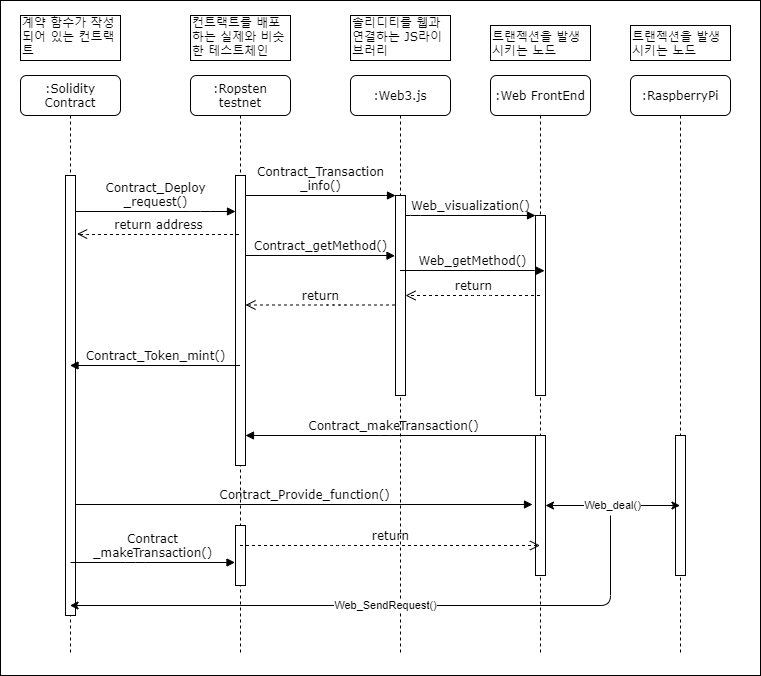

The diagram above was exported from draw.io. Its source (the exported page's mxGraphModel, read from the mxfile embedded in the PNG):
<mxGraphModel dx="1038" dy="499" grid="1" gridSize="10" guides="1" tooltips="1" connect="1" arrows="1" fold="1" page="1" pageScale="1" pageWidth="1100" pageHeight="850" background="#ffffff" math="0" shadow="0">
  <root>
    <mxCell id="0" />
    <mxCell id="1" parent="0" />
    <mxCell id="3s6WjT6B0tPwRMVtVVJ8-29" value="" style="rounded=0;whiteSpace=wrap;html=1;align=left;" parent="1" vertex="1">
      <mxGeometry x="50" y="5" width="760" height="675" as="geometry" />
    </mxCell>
    <mxCell id="7baba1c4bc27f4b0-2" value=":Ropsten testnet" style="shape=umlLifeline;perimeter=lifelinePerimeter;whiteSpace=wrap;html=1;container=1;collapsible=0;recursiveResize=0;outlineConnect=0;rounded=1;shadow=0;comic=0;labelBackgroundColor=none;strokeWidth=1;fontFamily=Verdana;fontSize=12;align=center;" parent="1" vertex="1">
      <mxGeometry x="240" y="80" width="100" height="580" as="geometry" />
    </mxCell>
    <mxCell id="7baba1c4bc27f4b0-10" value="" style="html=1;points=[];perimeter=orthogonalPerimeter;rounded=0;shadow=0;comic=0;labelBackgroundColor=none;strokeWidth=1;fontFamily=Verdana;fontSize=12;align=center;" parent="7baba1c4bc27f4b0-2" vertex="1">
      <mxGeometry x="45" y="100" width="10" height="290" as="geometry" />
    </mxCell>
    <mxCell id="3s6WjT6B0tPwRMVtVVJ8-22" value="" style="html=1;points=[];perimeter=orthogonalPerimeter;rounded=0;shadow=0;comic=0;labelBackgroundColor=none;strokeWidth=1;fontFamily=Verdana;fontSize=12;align=center;" parent="7baba1c4bc27f4b0-2" vertex="1">
      <mxGeometry x="45" y="450" width="10" height="60" as="geometry" />
    </mxCell>
    <mxCell id="7baba1c4bc27f4b0-3" value=":Web3.js" style="shape=umlLifeline;perimeter=lifelinePerimeter;whiteSpace=wrap;html=1;container=1;collapsible=0;recursiveResize=0;outlineConnect=0;rounded=1;shadow=0;comic=0;labelBackgroundColor=none;strokeWidth=1;fontFamily=Verdana;fontSize=12;align=center;" parent="1" vertex="1">
      <mxGeometry x="400" y="80" width="100" height="580" as="geometry" />
    </mxCell>
    <mxCell id="7baba1c4bc27f4b0-13" value="" style="html=1;points=[];perimeter=orthogonalPerimeter;rounded=0;shadow=0;comic=0;labelBackgroundColor=none;strokeWidth=1;fontFamily=Verdana;fontSize=12;align=center;" parent="7baba1c4bc27f4b0-3" vertex="1">
      <mxGeometry x="45" y="120" width="10" height="200" as="geometry" />
    </mxCell>
    <mxCell id="7baba1c4bc27f4b0-4" value="&lt;span&gt;:Web FrontEnd&lt;/span&gt;" style="shape=umlLifeline;perimeter=lifelinePerimeter;whiteSpace=wrap;html=1;container=1;collapsible=0;recursiveResize=0;outlineConnect=0;rounded=1;shadow=0;comic=0;labelBackgroundColor=none;strokeWidth=1;fontFamily=Verdana;fontSize=12;align=center;" parent="1" vertex="1">
      <mxGeometry x="540" y="80" width="100" height="580" as="geometry" />
    </mxCell>
    <mxCell id="7baba1c4bc27f4b0-8" value=":Solidity Contract" style="shape=umlLifeline;perimeter=lifelinePerimeter;whiteSpace=wrap;html=1;container=1;collapsible=0;recursiveResize=0;outlineConnect=0;rounded=1;shadow=0;comic=0;labelBackgroundColor=none;strokeWidth=1;fontFamily=Verdana;fontSize=12;align=center;" parent="1" vertex="1">
      <mxGeometry x="70" y="80" width="100" height="580" as="geometry" />
    </mxCell>
    <mxCell id="7baba1c4bc27f4b0-9" value="" style="html=1;points=[];perimeter=orthogonalPerimeter;rounded=0;shadow=0;comic=0;labelBackgroundColor=none;strokeWidth=1;fontFamily=Verdana;fontSize=12;align=center;" parent="7baba1c4bc27f4b0-8" vertex="1">
      <mxGeometry x="45" y="100" width="10" height="440" as="geometry" />
    </mxCell>
    <mxCell id="7baba1c4bc27f4b0-16" value="" style="html=1;points=[];perimeter=orthogonalPerimeter;rounded=0;shadow=0;comic=0;labelBackgroundColor=none;strokeWidth=1;fontFamily=Verdana;fontSize=12;align=center;" parent="1" vertex="1">
      <mxGeometry x="585" y="220" width="10" height="180" as="geometry" />
    </mxCell>
    <mxCell id="7baba1c4bc27f4b0-17" value="Web_visualization()" style="html=1;verticalAlign=bottom;endArrow=block;labelBackgroundColor=none;fontFamily=Verdana;fontSize=12;edgeStyle=elbowEdgeStyle;elbow=vertical;" parent="1" source="7baba1c4bc27f4b0-13" target="7baba1c4bc27f4b0-16" edge="1">
      <mxGeometry relative="1" as="geometry">
        <mxPoint x="510" y="220" as="sourcePoint" />
        <Array as="points">
          <mxPoint x="460" y="220" />
        </Array>
      </mxGeometry>
    </mxCell>
    <mxCell id="7baba1c4bc27f4b0-22" value="" style="html=1;points=[];perimeter=orthogonalPerimeter;rounded=0;shadow=0;comic=0;labelBackgroundColor=none;strokeWidth=1;fontFamily=Verdana;fontSize=12;align=center;" parent="1" vertex="1">
      <mxGeometry x="585" y="440" width="10" height="140" as="geometry" />
    </mxCell>
    <mxCell id="7baba1c4bc27f4b0-23" value="Contract_Provide_function()" style="html=1;verticalAlign=bottom;endArrow=block;labelBackgroundColor=none;fontFamily=Verdana;fontSize=12;" parent="1" source="7baba1c4bc27f4b0-9" edge="1">
      <mxGeometry relative="1" as="geometry">
        <mxPoint x="510" y="420" as="sourcePoint" />
        <mxPoint x="582" y="509" as="targetPoint" />
      </mxGeometry>
    </mxCell>
    <mxCell id="7baba1c4bc27f4b0-11" value="Contract_Deploy&lt;br&gt;_request()" style="html=1;verticalAlign=bottom;endArrow=block;labelBackgroundColor=none;fontFamily=Verdana;fontSize=12;edgeStyle=elbowEdgeStyle;elbow=vertical;" parent="1" edge="1">
      <mxGeometry relative="1" as="geometry">
        <mxPoint x="125" y="216" as="sourcePoint" />
        <mxPoint x="285" y="216" as="targetPoint" />
        <Array as="points">
          <mxPoint x="250" y="216" />
          <mxPoint x="260" y="206" />
          <mxPoint x="190" y="236" />
          <mxPoint x="270" y="236" />
          <mxPoint x="240" y="236" />
          <mxPoint x="200" y="306" />
        </Array>
      </mxGeometry>
    </mxCell>
    <mxCell id="7baba1c4bc27f4b0-14" value="Contract_Transaction&lt;br&gt;_info()" style="html=1;verticalAlign=bottom;endArrow=block;entryX=0;entryY=0;labelBackgroundColor=none;fontFamily=Verdana;fontSize=12;edgeStyle=elbowEdgeStyle;elbow=vertical;" parent="1" source="7baba1c4bc27f4b0-10" target="7baba1c4bc27f4b0-13" edge="1">
      <mxGeometry relative="1" as="geometry">
        <mxPoint x="370" y="200" as="sourcePoint" />
      </mxGeometry>
    </mxCell>
    <mxCell id="7baba1c4bc27f4b0-40" value="계약 함수가 작성되어 있는 컨트랙트" style="shape=note;whiteSpace=wrap;html=1;size=0;verticalAlign=bottom;align=left;spacingTop=-6;rounded=0;shadow=0;comic=0;labelBackgroundColor=none;strokeWidth=1;fontFamily=Verdana;fontSize=12" parent="1" vertex="1">
      <mxGeometry x="70" y="20" width="100" height="45" as="geometry" />
    </mxCell>
    <mxCell id="7baba1c4bc27f4b0-41" value="컨트랙트를 배포하는 실제와 비슷한 테스트체인" style="shape=note;whiteSpace=wrap;html=1;size=0;verticalAlign=bottom;align=left;spacingTop=-6;rounded=0;shadow=0;comic=0;labelBackgroundColor=none;strokeWidth=1;fontFamily=Verdana;fontSize=12" parent="1" vertex="1">
      <mxGeometry x="240" y="20" width="100" height="45" as="geometry" />
    </mxCell>
    <mxCell id="7baba1c4bc27f4b0-42" value="솔리디티를 웹과 연결하는 JS라이브러리" style="shape=note;whiteSpace=wrap;html=1;size=0;verticalAlign=bottom;align=left;spacingTop=-6;rounded=0;shadow=0;comic=0;labelBackgroundColor=none;strokeWidth=1;fontFamily=Verdana;fontSize=12" parent="1" vertex="1">
      <mxGeometry x="400" y="20" width="100" height="45" as="geometry" />
    </mxCell>
    <mxCell id="7baba1c4bc27f4b0-43" value="트랜젝션을 발생시키는 노드" style="shape=note;whiteSpace=wrap;html=1;size=0;verticalAlign=bottom;align=left;spacingTop=-6;rounded=0;shadow=0;comic=0;labelBackgroundColor=none;strokeWidth=1;fontFamily=Verdana;fontSize=12" parent="1" vertex="1">
      <mxGeometry x="540" y="30" width="100" height="35" as="geometry" />
    </mxCell>
    <mxCell id="3s6WjT6B0tPwRMVtVVJ8-8" value="Contract_Token_mint()" style="html=1;verticalAlign=bottom;endArrow=block;labelBackgroundColor=none;fontFamily=Verdana;fontSize=12;edgeStyle=elbowEdgeStyle;elbow=vertical;" parent="1" source="7baba1c4bc27f4b0-2" target="7baba1c4bc27f4b0-8" edge="1">
      <mxGeometry relative="1" as="geometry">
        <mxPoint x="280" y="220" as="sourcePoint" />
        <mxPoint x="130" y="221" as="targetPoint" />
        <Array as="points">
          <mxPoint x="160" y="210" />
          <mxPoint x="300" y="200" />
          <mxPoint x="205" y="230" />
        </Array>
      </mxGeometry>
    </mxCell>
    <mxCell id="3s6WjT6B0tPwRMVtVVJ8-9" value="return address" style="html=1;verticalAlign=bottom;endArrow=open;dashed=1;endSize=8;labelBackgroundColor=none;fontFamily=Verdana;fontSize=12;edgeStyle=elbowEdgeStyle;elbow=vertical;entryX=1.26;entryY=0.133;entryDx=0;entryDy=0;entryPerimeter=0;" parent="1" edge="1">
      <mxGeometry relative="1" as="geometry">
        <mxPoint x="126.59999999999991" y="238.51999999999998" as="targetPoint" />
        <Array as="points">
          <mxPoint x="159" y="239" />
          <mxPoint x="194" y="270" />
          <mxPoint x="224" y="270" />
        </Array>
        <mxPoint x="288.5" y="239" as="sourcePoint" />
      </mxGeometry>
    </mxCell>
    <mxCell id="3s6WjT6B0tPwRMVtVVJ8-12" value="Contract_makeTransaction()" style="html=1;verticalAlign=bottom;endArrow=block;labelBackgroundColor=none;fontFamily=Verdana;fontSize=12;edgeStyle=elbowEdgeStyle;elbow=vertical;" parent="1" source="7baba1c4bc27f4b0-4" target="7baba1c4bc27f4b0-10" edge="1">
      <mxGeometry relative="1" as="geometry">
        <mxPoint x="520" y="450" as="sourcePoint" />
        <mxPoint x="350" y="450" as="targetPoint" />
        <Array as="points">
          <mxPoint x="440" y="440" />
          <mxPoint x="530.5" y="280" />
          <mxPoint x="435.5" y="310" />
        </Array>
      </mxGeometry>
    </mxCell>
    <mxCell id="3s6WjT6B0tPwRMVtVVJ8-16" value=":RaspberryPi" style="shape=umlLifeline;perimeter=lifelinePerimeter;whiteSpace=wrap;html=1;container=1;collapsible=0;recursiveResize=0;outlineConnect=0;rounded=1;shadow=0;comic=0;labelBackgroundColor=none;strokeWidth=1;fontFamily=Verdana;fontSize=12;align=center;" parent="1" vertex="1">
      <mxGeometry x="680" y="80" width="100" height="580" as="geometry" />
    </mxCell>
    <mxCell id="3s6WjT6B0tPwRMVtVVJ8-18" value="" style="html=1;points=[];perimeter=orthogonalPerimeter;rounded=0;shadow=0;comic=0;labelBackgroundColor=none;strokeWidth=1;fontFamily=Verdana;fontSize=12;align=center;" parent="1" vertex="1">
      <mxGeometry x="725" y="440" width="10" height="140" as="geometry" />
    </mxCell>
    <mxCell id="3s6WjT6B0tPwRMVtVVJ8-19" value="트랜젝션을 발생시키는 노드" style="shape=note;whiteSpace=wrap;html=1;size=0;verticalAlign=bottom;align=left;spacingTop=-6;rounded=0;shadow=0;comic=0;labelBackgroundColor=none;strokeWidth=1;fontFamily=Verdana;fontSize=12" parent="1" vertex="1">
      <mxGeometry x="680" y="30" width="100" height="35" as="geometry" />
    </mxCell>
    <mxCell id="3s6WjT6B0tPwRMVtVVJ8-20" value="Web_deal()" style="endArrow=classic;startArrow=classic;html=1;" parent="1" source="7baba1c4bc27f4b0-22" target="3s6WjT6B0tPwRMVtVVJ8-16" edge="1">
      <mxGeometry width="50" height="50" relative="1" as="geometry">
        <mxPoint x="620" y="500" as="sourcePoint" />
        <mxPoint x="670" y="450" as="targetPoint" />
      </mxGeometry>
    </mxCell>
    <mxCell id="3s6WjT6B0tPwRMVtVVJ8-21" value="Web_SendRequest()" style="endArrow=classic;html=1;" parent="1" target="7baba1c4bc27f4b0-8" edge="1">
      <mxGeometry width="50" height="50" relative="1" as="geometry">
        <mxPoint x="660" y="520" as="sourcePoint" />
        <mxPoint x="360" y="630" as="targetPoint" />
        <Array as="points">
          <mxPoint x="660" y="610" />
        </Array>
      </mxGeometry>
    </mxCell>
    <mxCell id="3s6WjT6B0tPwRMVtVVJ8-23" value="Contract&lt;br&gt;_makeTransaction()" style="html=1;verticalAlign=bottom;endArrow=block;labelBackgroundColor=none;fontFamily=Verdana;fontSize=12;edgeStyle=elbowEdgeStyle;elbow=vertical;" parent="1" edge="1">
      <mxGeometry relative="1" as="geometry">
        <mxPoint x="120" y="567" as="sourcePoint" />
        <mxPoint x="284.5" y="567" as="targetPoint" />
        <Array as="points">
          <mxPoint x="185" y="567" />
          <mxPoint x="265" y="567" />
          <mxPoint x="235" y="567" />
          <mxPoint x="195" y="637" />
        </Array>
      </mxGeometry>
    </mxCell>
    <mxCell id="3s6WjT6B0tPwRMVtVVJ8-24" value="Web_getMethod()" style="html=1;verticalAlign=bottom;endArrow=block;labelBackgroundColor=none;fontFamily=Verdana;fontSize=12;edgeStyle=elbowEdgeStyle;elbow=vertical;entryX=0.9;entryY=0.307;entryDx=0;entryDy=0;entryPerimeter=0;" parent="1" source="7baba1c4bc27f4b0-3" target="7baba1c4bc27f4b0-16" edge="1">
      <mxGeometry relative="1" as="geometry">
        <mxPoint x="468" y="270" as="sourcePoint" />
        <mxPoint x="632.5" y="270" as="targetPoint" />
        <Array as="points">
          <mxPoint x="570" y="275" />
          <mxPoint x="613" y="270" />
          <mxPoint x="583" y="270" />
          <mxPoint x="543" y="340" />
        </Array>
      </mxGeometry>
    </mxCell>
    <mxCell id="3s6WjT6B0tPwRMVtVVJ8-25" value="return" style="html=1;verticalAlign=bottom;endArrow=open;dashed=1;endSize=8;labelBackgroundColor=none;fontFamily=Verdana;fontSize=12;edgeStyle=elbowEdgeStyle;elbow=vertical;" parent="1" source="7baba1c4bc27f4b0-4" edge="1">
      <mxGeometry relative="1" as="geometry">
        <mxPoint x="455" y="300" as="targetPoint" />
        <Array as="points">
          <mxPoint x="530" y="300" />
          <mxPoint x="425" y="300" />
        </Array>
        <mxPoint x="489.5" y="300" as="sourcePoint" />
      </mxGeometry>
    </mxCell>
    <mxCell id="3s6WjT6B0tPwRMVtVVJ8-26" value="Contract_getMethod()" style="html=1;verticalAlign=bottom;endArrow=block;labelBackgroundColor=none;fontFamily=Verdana;fontSize=12;edgeStyle=elbowEdgeStyle;elbow=vertical;entryX=0.9;entryY=0.307;entryDx=0;entryDy=0;entryPerimeter=0;" parent="1" source="7baba1c4bc27f4b0-10" edge="1">
      <mxGeometry relative="1" as="geometry">
        <mxPoint x="300" y="260" as="sourcePoint" />
        <mxPoint x="444.5" y="260.26" as="targetPoint" />
        <Array as="points">
          <mxPoint x="420.5" y="260" />
          <mxPoint x="463.5" y="255" />
          <mxPoint x="433.5" y="255" />
          <mxPoint x="393.5" y="325" />
        </Array>
      </mxGeometry>
    </mxCell>
    <mxCell id="3s6WjT6B0tPwRMVtVVJ8-27" value="return" style="html=1;verticalAlign=bottom;endArrow=open;dashed=1;endSize=8;labelBackgroundColor=none;fontFamily=Verdana;fontSize=12;edgeStyle=elbowEdgeStyle;elbow=vertical;" parent="1" target="7baba1c4bc27f4b0-10" edge="1">
      <mxGeometry relative="1" as="geometry">
        <mxPoint x="310" y="309.5" as="targetPoint" />
        <Array as="points">
          <mxPoint x="385" y="309.5" />
          <mxPoint x="280" y="309.5" />
        </Array>
        <mxPoint x="444.5" y="309.5" as="sourcePoint" />
      </mxGeometry>
    </mxCell>
    <mxCell id="3s6WjT6B0tPwRMVtVVJ8-28" value="return" style="html=1;verticalAlign=bottom;endArrow=open;dashed=1;endSize=8;labelBackgroundColor=none;fontFamily=Verdana;fontSize=12;edgeStyle=elbowEdgeStyle;elbow=vertical;" parent="1" source="7baba1c4bc27f4b0-2" target="7baba1c4bc27f4b0-4" edge="1">
      <mxGeometry relative="1" as="geometry">
        <mxPoint x="340" y="560" as="targetPoint" />
        <Array as="points">
          <mxPoint x="390" y="550" />
          <mxPoint x="430" y="560" />
          <mxPoint x="325" y="560" />
        </Array>
        <mxPoint x="489.5" y="560" as="sourcePoint" />
      </mxGeometry>
    </mxCell>
  </root>
</mxGraphModel>